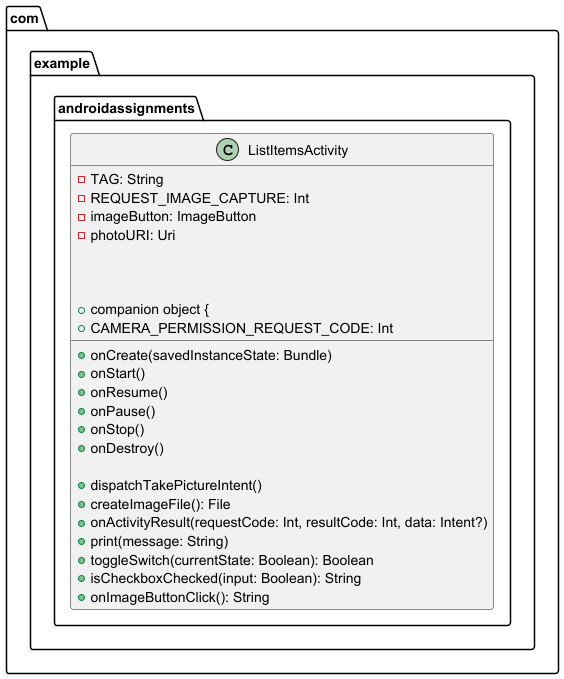

The diagram above was rendered by PlantUML. Its source (embedded in the PNG):
@startuml

package com.example.androidassignments {

class ListItemsActivity {
    - TAG: String
    - REQUEST_IMAGE_CAPTURE: Int
    - imageButton: ImageButton
    - photoURI: Uri

    + onCreate(savedInstanceState: Bundle)
    + onStart()
    + onResume()
    + onPause()
    + onStop()
    + onDestroy()

    + dispatchTakePictureIntent()
    + createImageFile(): File
    + onActivityResult(requestCode: Int, resultCode: Int, data: Intent?)
    + print(message: String)
    + toggleSwitch(currentState: Boolean): Boolean
    + isCheckboxChecked(input: Boolean): String
    + onImageButtonClick(): String

    + companion object {
        + CAMERA_PERMISSION_REQUEST_CODE: Int
    }
}

}

@enduml